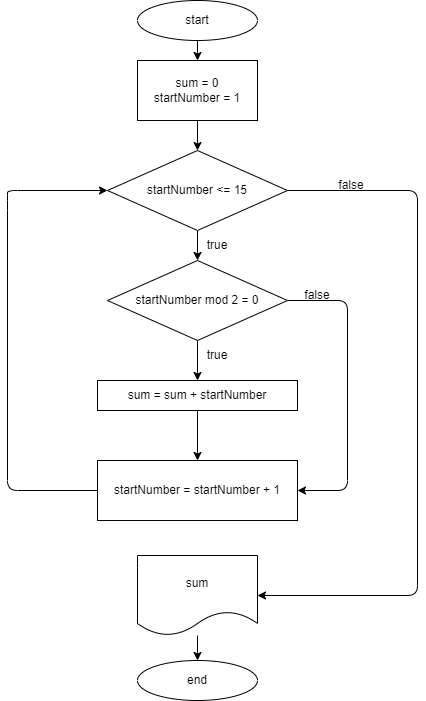

The diagram above was exported from draw.io. Its source (the exported page's mxGraphModel, read from the mxfile embedded in the PNG):
<mxGraphModel dx="1190" dy="616" grid="1" gridSize="10" guides="1" tooltips="1" connect="1" arrows="1" fold="1" page="1" pageScale="1" pageWidth="827" pageHeight="1169" math="0" shadow="0">
  <root>
    <mxCell id="0" />
    <mxCell id="1" parent="0" />
    <mxCell id="4" value="" style="edgeStyle=none;html=1;" edge="1" parent="1" source="2" target="3">
      <mxGeometry relative="1" as="geometry" />
    </mxCell>
    <mxCell id="2" value="start" style="ellipse;whiteSpace=wrap;html=1;" vertex="1" parent="1">
      <mxGeometry x="200" y="30" width="120" height="40" as="geometry" />
    </mxCell>
    <mxCell id="6" value="" style="edgeStyle=none;html=1;" edge="1" parent="1" source="3" target="5">
      <mxGeometry relative="1" as="geometry" />
    </mxCell>
    <mxCell id="3" value="sum = 0&lt;br&gt;startNumber = 1" style="rounded=0;whiteSpace=wrap;html=1;" vertex="1" parent="1">
      <mxGeometry x="200" y="90" width="120" height="60" as="geometry" />
    </mxCell>
    <mxCell id="8" value="" style="edgeStyle=none;html=1;" edge="1" parent="1" source="5" target="7">
      <mxGeometry relative="1" as="geometry" />
    </mxCell>
    <mxCell id="20" style="edgeStyle=none;html=1;exitX=1;exitY=0.5;exitDx=0;exitDy=0;entryX=1;entryY=0.5;entryDx=0;entryDy=0;" edge="1" parent="1" source="5" target="17">
      <mxGeometry relative="1" as="geometry">
        <Array as="points">
          <mxPoint x="480" y="220" />
          <mxPoint x="480" y="625" />
        </Array>
      </mxGeometry>
    </mxCell>
    <mxCell id="5" value="startNumber &amp;lt;= 15" style="rhombus;whiteSpace=wrap;html=1;" vertex="1" parent="1">
      <mxGeometry x="170" y="180" width="180" height="80" as="geometry" />
    </mxCell>
    <mxCell id="10" value="" style="edgeStyle=none;html=1;" edge="1" parent="1" source="7" target="9">
      <mxGeometry relative="1" as="geometry" />
    </mxCell>
    <mxCell id="26" style="edgeStyle=none;html=1;exitX=1;exitY=0.5;exitDx=0;exitDy=0;entryX=1;entryY=0.5;entryDx=0;entryDy=0;" edge="1" parent="1" source="7" target="13">
      <mxGeometry relative="1" as="geometry">
        <Array as="points">
          <mxPoint x="410" y="330" />
          <mxPoint x="410" y="520" />
        </Array>
      </mxGeometry>
    </mxCell>
    <mxCell id="7" value="startNumber mod 2 = 0" style="rhombus;whiteSpace=wrap;html=1;" vertex="1" parent="1">
      <mxGeometry x="170" y="290" width="180" height="80" as="geometry" />
    </mxCell>
    <mxCell id="14" value="" style="edgeStyle=none;html=1;" edge="1" parent="1" source="9" target="13">
      <mxGeometry relative="1" as="geometry" />
    </mxCell>
    <mxCell id="9" value="sum = sum + startNumber" style="rounded=0;whiteSpace=wrap;html=1;" vertex="1" parent="1">
      <mxGeometry x="160" y="410" width="200" height="30" as="geometry" />
    </mxCell>
    <mxCell id="11" value="true" style="text;html=1;strokeColor=none;fillColor=none;align=center;verticalAlign=middle;whiteSpace=wrap;rounded=0;" vertex="1" parent="1">
      <mxGeometry x="250" y="370" width="60" height="30" as="geometry" />
    </mxCell>
    <mxCell id="12" value="true" style="text;html=1;strokeColor=none;fillColor=none;align=center;verticalAlign=middle;whiteSpace=wrap;rounded=0;" vertex="1" parent="1">
      <mxGeometry x="250" y="260" width="60" height="30" as="geometry" />
    </mxCell>
    <mxCell id="16" style="edgeStyle=none;html=1;exitX=0;exitY=0.5;exitDx=0;exitDy=0;entryX=0;entryY=0.5;entryDx=0;entryDy=0;" edge="1" parent="1" source="13" target="5">
      <mxGeometry relative="1" as="geometry">
        <mxPoint x="70" y="210" as="targetPoint" />
        <Array as="points">
          <mxPoint x="70" y="520" />
          <mxPoint x="70" y="230" />
          <mxPoint x="70" y="220" />
        </Array>
      </mxGeometry>
    </mxCell>
    <mxCell id="13" value="&lt;span&gt;startNumber = startNumber + 1&lt;/span&gt;" style="whiteSpace=wrap;html=1;rounded=0;" vertex="1" parent="1">
      <mxGeometry x="160" y="490" width="200" height="60" as="geometry" />
    </mxCell>
    <mxCell id="19" value="" style="edgeStyle=none;html=1;" edge="1" parent="1" source="17" target="18">
      <mxGeometry relative="1" as="geometry" />
    </mxCell>
    <mxCell id="17" value="sum" style="shape=document;whiteSpace=wrap;html=1;boundedLbl=1;" vertex="1" parent="1">
      <mxGeometry x="200" y="585" width="120" height="80" as="geometry" />
    </mxCell>
    <mxCell id="18" value="end" style="ellipse;whiteSpace=wrap;html=1;" vertex="1" parent="1">
      <mxGeometry x="200" y="690" width="120" height="40" as="geometry" />
    </mxCell>
    <mxCell id="22" value="false" style="text;html=1;strokeColor=none;fillColor=none;align=center;verticalAlign=middle;whiteSpace=wrap;rounded=0;" vertex="1" parent="1">
      <mxGeometry x="384" y="200" width="60" height="30" as="geometry" />
    </mxCell>
    <mxCell id="25" value="false" style="text;html=1;strokeColor=none;fillColor=none;align=center;verticalAlign=middle;whiteSpace=wrap;rounded=0;" vertex="1" parent="1">
      <mxGeometry x="350" y="310" width="60" height="30" as="geometry" />
    </mxCell>
  </root>
</mxGraphModel>